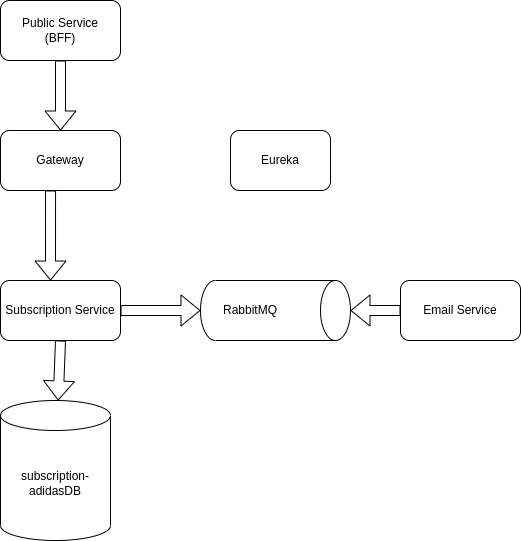

The diagram above was exported from draw.io. Its source (the exported page's mxGraphModel, read from the mxfile embedded in the PNG):
<mxGraphModel dx="1054" dy="839" grid="1" gridSize="10" guides="1" tooltips="1" connect="1" arrows="1" fold="1" page="1" pageScale="1" pageWidth="850" pageHeight="1100" math="0" shadow="0">
  <root>
    <mxCell id="0" />
    <mxCell id="1" parent="0" />
    <mxCell id="Ep602I1Flr8ZqDiZRVQu-1" value="Public Service&lt;br&gt;(BFF)" style="rounded=1;whiteSpace=wrap;html=1;" parent="1" vertex="1">
      <mxGeometry x="280" y="40" width="120" height="60" as="geometry" />
    </mxCell>
    <mxCell id="Ep602I1Flr8ZqDiZRVQu-2" value="Gateway" style="rounded=1;whiteSpace=wrap;html=1;" parent="1" vertex="1">
      <mxGeometry x="280" y="170" width="120" height="60" as="geometry" />
    </mxCell>
    <mxCell id="Ep602I1Flr8ZqDiZRVQu-3" value="Subscription Service" style="rounded=1;whiteSpace=wrap;html=1;" parent="1" vertex="1">
      <mxGeometry x="280" y="320" width="120" height="60" as="geometry" />
    </mxCell>
    <mxCell id="Ep602I1Flr8ZqDiZRVQu-4" value="" style="shape=cylinder3;boundedLbl=1;backgroundOutline=1;size=15;rotation=90;resizable=1;portConstraintRotation=0;metaEdit=0;html=1;labelBorderColor=none;whiteSpace=wrap;labelPosition=center;verticalLabelPosition=middle;align=center;verticalAlign=middle;" parent="1" vertex="1">
      <mxGeometry x="525" y="275" width="60" height="150" as="geometry" />
    </mxCell>
    <mxCell id="Ep602I1Flr8ZqDiZRVQu-5" value="RabbitMQ" style="text;html=1;strokeColor=none;fillColor=none;align=center;verticalAlign=middle;whiteSpace=wrap;rounded=0;labelBorderColor=none;" parent="1" vertex="1">
      <mxGeometry x="500" y="335" width="60" height="30" as="geometry" />
    </mxCell>
    <mxCell id="Ep602I1Flr8ZqDiZRVQu-6" value="Email Service&lt;br&gt;" style="rounded=1;whiteSpace=wrap;html=1;labelBorderColor=none;" parent="1" vertex="1">
      <mxGeometry x="680" y="320" width="120" height="60" as="geometry" />
    </mxCell>
    <mxCell id="Ep602I1Flr8ZqDiZRVQu-7" value="" style="shape=flexArrow;endArrow=classic;html=1;rounded=0;exitX=0;exitY=0.5;exitDx=0;exitDy=0;" parent="1" source="Ep602I1Flr8ZqDiZRVQu-6" target="Ep602I1Flr8ZqDiZRVQu-4" edge="1">
      <mxGeometry width="50" height="50" relative="1" as="geometry">
        <mxPoint x="585" y="400" as="sourcePoint" />
        <mxPoint x="610" y="200" as="targetPoint" />
      </mxGeometry>
    </mxCell>
    <mxCell id="Ep602I1Flr8ZqDiZRVQu-8" value="" style="shape=flexArrow;endArrow=classic;html=1;rounded=0;exitX=1;exitY=0.5;exitDx=0;exitDy=0;entryX=0.5;entryY=1;entryDx=0;entryDy=0;entryPerimeter=0;" parent="1" source="Ep602I1Flr8ZqDiZRVQu-3" target="Ep602I1Flr8ZqDiZRVQu-4" edge="1">
      <mxGeometry width="50" height="50" relative="1" as="geometry">
        <mxPoint x="430" y="450" as="sourcePoint" />
        <mxPoint x="480" y="400" as="targetPoint" />
      </mxGeometry>
    </mxCell>
    <mxCell id="Ep602I1Flr8ZqDiZRVQu-9" value="" style="shape=flexArrow;endArrow=classic;html=1;rounded=0;exitX=0.5;exitY=1;exitDx=0;exitDy=0;entryX=0.5;entryY=0;entryDx=0;entryDy=0;" parent="1" source="Ep602I1Flr8ZqDiZRVQu-1" target="Ep602I1Flr8ZqDiZRVQu-2" edge="1">
      <mxGeometry width="50" height="50" relative="1" as="geometry">
        <mxPoint x="450" y="110" as="sourcePoint" />
        <mxPoint x="500" y="60" as="targetPoint" />
      </mxGeometry>
    </mxCell>
    <mxCell id="Ep602I1Flr8ZqDiZRVQu-10" value="" style="shape=flexArrow;endArrow=classic;html=1;rounded=0;exitX=0.417;exitY=1;exitDx=0;exitDy=0;exitPerimeter=0;" parent="1" source="Ep602I1Flr8ZqDiZRVQu-2" edge="1">
      <mxGeometry width="50" height="50" relative="1" as="geometry">
        <mxPoint x="170" y="350" as="sourcePoint" />
        <mxPoint x="330" y="320" as="targetPoint" />
      </mxGeometry>
    </mxCell>
    <mxCell id="Ep602I1Flr8ZqDiZRVQu-11" value="Eureka" style="rounded=1;whiteSpace=wrap;html=1;labelBorderColor=none;" parent="1" vertex="1">
      <mxGeometry x="510" y="170" width="100" height="60" as="geometry" />
    </mxCell>
    <mxCell id="l3Tesa2Yg0CU12rR3-kD-1" value="subscription-adidasDB" style="shape=cylinder3;whiteSpace=wrap;html=1;boundedLbl=1;backgroundOutline=1;size=15;labelBorderColor=none;" parent="1" vertex="1">
      <mxGeometry x="280" y="440" width="110" height="140" as="geometry" />
    </mxCell>
    <mxCell id="l3Tesa2Yg0CU12rR3-kD-2" value="" style="shape=flexArrow;endArrow=classic;html=1;rounded=0;exitX=0.5;exitY=1;exitDx=0;exitDy=0;" parent="1" source="Ep602I1Flr8ZqDiZRVQu-3" target="l3Tesa2Yg0CU12rR3-kD-1" edge="1">
      <mxGeometry width="50" height="50" relative="1" as="geometry">
        <mxPoint x="160" y="400" as="sourcePoint" />
        <mxPoint x="210" y="350" as="targetPoint" />
      </mxGeometry>
    </mxCell>
  </root>
</mxGraphModel>